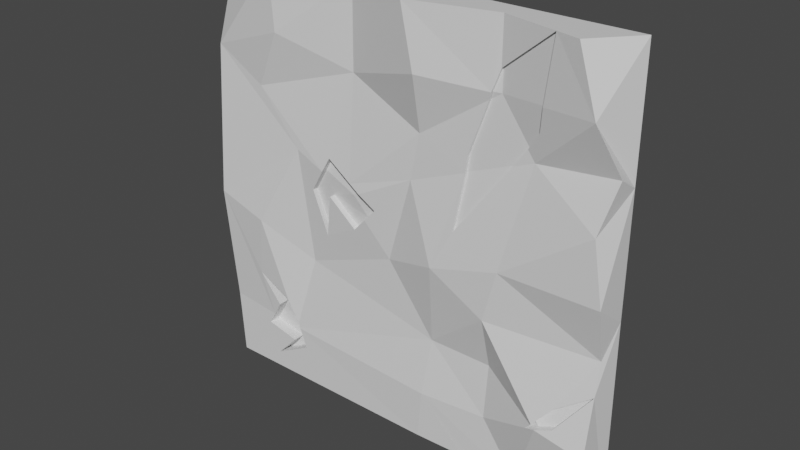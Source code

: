 # Source: TheWall.blend  (saved by Blender 2.93.21; exported with 4.5.12 LTS)
import bpy
from mathutils import Matrix  # noqa: F401  (used for matrix-valued properties, if any)

bpy.ops.wm.read_factory_settings(use_empty=True)
scene = bpy.context.scene
scene.name = 'Scene'

# ---- collections
col_collection = bpy.data.collections.new('Collection'); scene.collection.children.link(col_collection)

# ---- materials (node trees are filled in below, after node groups)
mat_material = bpy.data.materials.new('Material')
mat_material.alpha_threshold = 0.0
mat_material.use_transparent_shadow = False
mat_material.line_color = (0.0, 0.0, 0.0, 1.0)

# ---- material node trees
mat_material.use_nodes = True; mat_material.node_tree.nodes.clear()
_N = mat_material.node_tree.nodes; _L = mat_material.node_tree.links
n0 = _N.new('ShaderNodeOutputMaterial'); n0.name = 'Material Output'; n0.location = (300, 300)
n1 = _N.new('ShaderNodeBsdfPrincipled'); n1.name = 'Principled BSDF'; n1.location = (10, 300)
n1.distribution = 'GGX'
n1.subsurface_method = 'BURLEY'
n1.inputs[2].default_value = 0.4
n1.inputs[3].default_value = 1.45
n1.inputs[27].default_value = (0.0, 0.0, 0.0, 1.0)
n1.inputs[28].default_value = 1.0
_L.new(n1.outputs[0], n0.inputs[0])
n0.is_active_output = True

# ---- world
world_world = bpy.data.worlds.new('World'); scene.world = world_world
world_world.use_nodes = True; world_world.node_tree.nodes.clear()
_N = world_world.node_tree.nodes; _L = world_world.node_tree.links
n0 = _N.new('ShaderNodeOutputWorld'); n0.name = 'World Output'; n0.location = (300, 300)
n1 = _N.new('ShaderNodeBackground'); n1.name = 'Background'; n1.location = (10, 300)
n1.inputs[0].default_value = (0.05088, 0.05088, 0.05088, 1.0)
_L.new(n1.outputs[0], n0.inputs[0])
n0.is_active_output = True
world_world.color = (0.05088, 0.05088, 0.05088)
world_world.use_sun_shadow = False
world_world.sun_shadow_jitter_overblur = 0.0

# ---- meshes
me_cube = bpy.data.meshes.new('Cube')
me_cube.from_pydata([(0.84, -2.777, 1.0), (1.005, 0.9985, -1.013), (-1.012, 0.9983, 1.014), (-0.9811, -1.89, -1.0), (1.0, 1.0, -0.1248), (1.0, -1.0, 0.5), (1.0, -2.379, 0.0), (1.003, -3.086, -0.6631), (1.0, 1.0, 0.4362), (0.9255, -2.777, 0.7225), (-1.006, -1.847, 0.5946), (0.953, -2.381, 0.2837), (-1.0, -2.924, -0.1072), (0.9829, -0.8575, -0.2638), (-0.06447, -1.004, -0.1856), (-1.0, -1.895, -0.6845), (0.6393, -1.301, -1.008), (0.4739, -1.0, 1.0), (0.4739, -1.0, -0.5), (0.6835, -1.574, 0.7066), (0.6385, -0.9493, 0.4622), (0.4739, -2.314, -0.2497), (0.4739, -1.509, -0.75), (-1.0, 1.0, -1.0), (-0.6458, -2.465, 1.012), (-0.7542, -1.938, 0.4568), (-0.6182, -2.599, 0.7284), (-0.542, -2.018, 0.2131), (-0.5135, -0.9713, -0.3505), (0.1322, -1.864, -1.0), (1.0, 1.0, 1.0), (0.7738, -3.109, -0.6221), (0.537, -2.345, -0.007386), (0.3748, -1.595, -1.004), (-0.7551, -2.939, -0.1855), (0.2012, 1.0, 1.0), (-0.25, -1.0, 1.0), (-0.257, -0.8983, 0.6119), (0.9902, -1.66, -0.4076), (0.07185, -2.889, 1.0), (0.1726, -1.009, -0.4988), (0.2055, -2.337, -0.1037), (0.1051, -1.249, 0.4465), (0.1322, -2.889, 0.7193), (0.05954, -1.259, 0.2295), (0.1545, -1.922, -0.7633), (0.5434, -1.0, 0.424), (0.328, -1.116, 0.3374), (0.732, -2.253, 1.0), (0.438, -1.199, 0.6956), (0.4736, -1.002, 0.7949), (0.4251, -1.036, 0.6605), (0.6043, -0.9605, 0.5101), (0.6835, -1.828, 0.7066), (0.3378, -1.101, 0.4184), (0.2994, -1.887, 0.08168), (0.6657, -1.448, 0.5989), (0.6835, -1.828, 0.7066), (0.4736, -1.002, 0.7949), (0.4251, -1.036, 0.6605), (0.5434, -1.0, 0.424), (0.328, -1.116, 0.3374), (0.438, -1.199, 0.6956), (0.6043, -0.9605, 0.5101), (0.3378, -1.101, 0.4184), (0.732, -2.253, 1.0), (0.2994, -1.887, 0.08168), (0.6657, -1.448, 0.5989), (0.4734, -0.7496, 0.6928), (0.4736, -0.7484, 0.7949), (0.4251, -0.7817, 0.6605), (0.5434, -0.7462, 0.424), (0.328, -0.8615, 0.3374), (0.438, -0.9453, 0.6956), (0.6043, -0.7065, 0.5101), (0.3378, -0.8474, 0.4184), (0.732, -1.999, 1.0), (0.2994, -1.633, 0.08168), (0.6657, -1.194, 0.5989), (-0.4013, -2.009, 0.1466), (-0.248, -1.877, 0.1331), (-0.1787, -1.626, -0.02341), (-0.1987, -1.882, 0.09808), (-0.4711, -1.74, 0.03553), (-0.4082, -1.389, -0.1769), (-0.3672, -1.823, 0.03391), (-0.242, -1.483, -0.09176), (-0.3648, -1.829, 0.2151), (-0.1249, -1.548, 0.03659), (-0.1987, -1.298, 0.09808), (-0.2469, -1.415, 0.07355), (-0.248, -1.293, 0.1331), (-0.4013, -1.425, 0.1466), (-0.1787, -1.043, -0.02341), (-0.4711, -1.156, 0.03553), (-0.4082, -0.8048, -0.1769), (-0.3672, -1.239, 0.03391), (-0.242, -0.8988, -0.09176), (-0.3648, -1.245, 0.2151), (-0.1249, -0.9644, 0.03659), (0.7577, -3.067, -0.6021), (0.8393, -2.404, -0.5098), (0.75, -2.942, -0.6124), (0.7255, -2.852, -0.6427), (0.8492, -2.873, -0.5951), (0.7255, -2.189, -0.6427), (0.7738, -2.447, -0.6221), (0.7577, -2.404, -0.6021), (0.8393, -1.741, -0.5098), (0.75, -2.279, -0.6124), (0.9902, -0.9977, -0.4076), (0.8492, -2.211, -0.5951), (-0.5898, -1.816, -0.7315), (-0.6013, -1.754, -0.7043), (-0.6969, -1.831, -0.7949), (-0.587, -1.814, -0.7383), (-0.7569, -1.844, -0.7132), (-0.6477, -2.118, -0.5832), (-0.5921, -1.797, -0.7261), (-0.8072, -2.304, -0.4905), (-0.7118, -1.998, -0.6397), (-0.5524, -1.835, -0.8231), (-0.7343, -1.864, -0.9203), (-0.6299, -1.834, -0.8111), (-0.7919, -1.851, -0.7719), (-0.6477, -0.9766, -0.5832), (-0.6079, -0.6719, -0.7307), (-0.5898, -0.6745, -0.7315), (-0.7569, -0.7029, -0.7132), (-0.587, -0.6733, -0.7383), (-0.6969, -0.6902, -0.7949), (-0.6013, -0.6133, -0.7043), (-0.5921, -0.6556, -0.7261), (-0.8072, -1.163, -0.4905), (-0.7118, -0.857, -0.6397), (-0.5524, -0.694, -0.8231), (-0.7343, -0.7227, -0.9203), (-0.6299, -0.6927, -0.8111), (-0.7919, -0.71, -0.7719), (0.386, -1.583, -1.004), (0.3908, -1.577, -1.004), (0.3982, -1.569, -1.004), (0.3747, -1.596, -0.9953), (0.3751, -1.596, -0.9859), (0.3758, -1.596, -0.9792), (0.3754, -1.597, -0.971), (0.3778, -1.595, -0.9678), (0.3843, -1.588, -0.9658), (0.3907, -1.581, -0.9663), (0.3958, -1.575, -0.9677), (0.3992, -1.571, -0.9716), (0.399, -1.571, -0.9729), (0.3981, -1.572, -0.9769), (0.3985, -1.57, -0.985), (0.3984, -1.57, -0.9911), (0.3986, -1.569, -0.9955), (0.3983, -1.569, -1.002), (0.3906, -1.578, -0.9998), (0.3899, -1.579, -0.9974), (0.3874, -1.582, -0.9957), (0.3875, -1.581, -1.002), (0.3656, -1.608, -0.9791), (0.3651, -1.607, -0.9935), (0.3783, -1.594, -0.9685), (0.4014, -1.568, -0.9786), (0.4018, -1.567, -0.9825), (0.3748, -1.466, -1.004), (0.386, -1.454, -1.004), (0.3908, -1.448, -1.004), (0.3982, -1.44, -1.004), (0.3747, -1.467, -0.9953), (0.3751, -1.467, -0.9859), (0.3758, -1.467, -0.9792), (0.3754, -1.469, -0.971), (0.3843, -1.459, -0.9658), (0.3907, -1.452, -0.9663), (0.3958, -1.446, -0.9677), (0.399, -1.442, -0.9729), (0.3981, -1.443, -0.9769), (0.3933, -1.448, -0.9772), (0.3897, -1.452, -0.9773), (0.3858, -1.456, -0.98), (0.386, -1.455, -0.9847), (0.3891, -1.452, -0.9851), (0.3929, -1.448, -0.9846), (0.3985, -1.442, -0.985), (0.3984, -1.441, -0.9911), (0.3986, -1.44, -0.9955), (0.3983, -1.44, -1.002), (0.3906, -1.449, -0.9998), (0.3899, -1.45, -0.9974), (0.3874, -1.453, -0.9957), (0.3875, -1.452, -1.002), (0.3656, -1.479, -0.9791), (0.3651, -1.478, -0.9935), (0.3783, -1.466, -0.9685), (0.4014, -1.439, -0.9786), (0.4018, -1.438, -0.9825)], [], [(30, 8, 23), (8, 5, 11), (25, 10, 27), (10, 2, 12), (15, 23, 3), (13, 32, 21), (101, 100, 107, 108), (1, 16, 141, 140, 139, 33, 29), (23, 29, 3), (14, 28, 40), (13, 101, 38), (11, 32, 6), (9, 20, 5), (119, 120, 134, 133), (27, 34, 28), (35, 36, 39), (40, 118, 112, 45), (1, 29, 23), (32, 41, 21), (9, 8, 30, 0), (12, 34, 27, 10), (4, 6, 13), (8, 9, 5), (25, 26, 10), (6, 4, 8, 11), (15, 116, 120, 119, 117, 34, 12), (23, 8, 4), (2, 23, 15, 12), (13, 38, 7, 1, 4), (17, 48, 0, 30, 35), (23, 4, 1), (40, 41, 14), (41, 44, 14), (124, 114, 130, 138), (16, 31, 103, 22), (47, 55, 66, 61), (27, 79, 87, 80, 37, 25), (38, 101, 108, 110), (20, 9, 53, 56, 52), (11, 20, 32), (104, 38, 110, 111), (37, 26, 25), (28, 14, 81, 86, 85, 84, 83, 79, 27), (26, 37, 36, 24), (40, 28, 113, 118), (36, 35, 2, 24), (16, 1, 7, 31), (5, 20, 11), (6, 32, 13), (37, 43, 39, 36), (35, 30, 23), (28, 34, 117, 113), (10, 26, 24, 2), (37, 80, 82, 44, 42), (44, 82, 88, 81, 14), (29, 33, 142, 162, 161, 144, 145, 146, 147, 148, 149, 150, 151, 152, 164, 165, 153, 154, 155, 156, 141, 16, 22, 45), (42, 43, 37), (45, 112, 115, 29), (2, 35, 23), (43, 49, 50, 17, 39), (35, 39, 17), (40, 45, 22, 18), (44, 47, 54, 51, 42), (44, 41, 32, 20, 46, 55, 47), (52, 56, 67, 63), (40, 18, 21, 41), (61, 66, 77, 72), (46, 52, 63, 60), (52, 46, 20), (50, 48, 17), (48, 53, 9, 0), (50, 49, 62, 58), (49, 51, 59, 62), (51, 49, 43, 42), (54, 47, 61, 64), (63, 67, 78, 74), (60, 63, 74, 71), (58, 62, 73, 69), (62, 59, 70, 73), (64, 61, 72, 75), (48, 50, 58, 65), (56, 53, 57, 67), (51, 54, 64, 59), (55, 46, 60, 66), (53, 48, 65, 57), (68, 19, 76, 69), (68, 73, 70), (70, 75, 72, 71, 74, 68), (69, 73, 68), (72, 77, 71), (74, 78, 19, 68), (65, 58, 69, 76), (67, 57, 19, 78), (59, 64, 75, 70), (66, 60, 71, 77), (57, 65, 76, 19), (92, 94, 95, 96, 97, 93, 90), (88, 82, 89, 99), (84, 85, 96, 95), (87, 79, 92, 98), (81, 88, 99, 93), (91, 98, 92, 90), (89, 91, 90), (93, 99, 89, 90), (80, 87, 98, 91), (85, 86, 97, 96), (79, 83, 94, 92), (82, 80, 91, 89), (86, 81, 93, 97), (83, 84, 95, 94), (106, 107, 109), (102, 100, 21, 18), (100, 101, 13, 21), (103, 102, 18, 22), (38, 104, 31, 7), (100, 102, 109, 107), (106, 109, 105), (106, 108, 107), (106, 111, 110, 108), (31, 104, 111, 106), (103, 31, 106, 105), (102, 103, 105, 109), (126, 130, 137, 136, 135, 129), (120, 116, 128, 134), (114, 123, 137, 130), (117, 119, 133, 125), (115, 121, 122, 123, 114, 3, 29), (114, 124, 116, 15, 3), (123, 122, 136, 137), (122, 121, 135, 136), (126, 128, 138, 130), (125, 133, 134, 128, 126), (127, 132, 126), (129, 127, 126), (132, 131, 126), (131, 125, 126), (116, 124, 138, 128), (112, 118, 132, 127), (118, 113, 131, 132), (115, 112, 127, 129), (113, 117, 125, 131), (121, 115, 129, 135), (169, 188, 187, 186, 185, 184, 183, 182, 181, 180, 179, 178, 177, 176, 175, 174, 195, 173, 172, 166, 167, 192, 191, 190, 189, 168), (159, 158, 190, 191), (140, 157, 158, 159, 160, 139), (163, 147, 146, 145), (163, 145, 173, 195), (151, 150, 149), (158, 157, 189, 190), (143, 142, 33, 144), (179, 180, 181, 182, 183, 184, 185, 197, 196, 178), (172, 193, 194, 170, 171), (142, 143, 171, 170), (147, 163, 195, 174), (152, 151, 177, 178), (160, 159, 191, 192), (143, 144, 172, 171), (154, 153, 185, 186), (151, 149, 176, 177), (139, 160, 192, 167), (145, 144, 172, 173), (155, 154, 186, 187), (144, 33, 166, 172), (156, 155, 187, 188), (164, 152, 178, 196), (33, 139, 167, 166), (144, 161, 193, 172), (141, 156, 188, 169), (165, 164, 196, 197), (161, 162, 194, 193), (148, 147, 174, 175), (157, 140, 168, 189), (153, 165, 197, 185), (140, 141, 169, 168), (162, 142, 170, 194), (149, 148, 175, 176)])
_uv = me_cube.uv_layers.new(name='UVMap')
_uv.uv.foreach_set('vector', [0.625, 0.5, 0.5545, 0.5, 0.375, 0.25, 0.5545, 0.5, 0.5625, 0.75, 0.5312, 0.7559, 0.5625, 0.9684, 0.578, 1.0, 0.5234, 0.9465, 0.578, 0.0, 0.625, 0.2498, 0.4855, 0.0, 0.4104, 0.0, 0.375, 0.25, 0.375, 0.0, 0.4688, 0.7521, 0.5, 0.8074, 0.4688, 0.8158, 0.4381, 0.7716, 0.4265, 0.7823, 0.4265, 0.7823, 0.4381, 0.7716, 0.375, 0.5002, 0.3299, 0.75, 0.2992, 0.75, 0.2983, 0.75, 0.2977, 0.75, 0.2963, 0.75, 0.2654, 0.75, 0.125, 0.5, 0.2654, 0.75, 0.1274, 0.75, 0.4688, 0.8831, 0.4562, 0.9375, 0.4375, 0.8535, 0.4688, 0.7521, 0.4381, 0.7716, 0.4502, 0.7514, 0.5312, 0.7559, 0.5, 0.8074, 0.5, 0.75, 0.5931, 0.7593, 0.5531, 0.7911, 0.5625, 0.75, 0.4386, 0.9733, 0.4196, 0.9593, 0.4196, 0.9593, 0.4386, 0.9733, 0.5234, 0.9465, 0.4759, 0.9687, 0.4562, 0.9375, 0.7248, 0.5, 0.7812, 0.75, 0.741, 0.75, 0.4375, 0.8535, 0.4095, 0.9423, 0.4089, 0.942, 0.4062, 0.8557, 0.375, 0.5002, 0.2654, 0.75, 0.125, 0.5, 0.5, 0.8074, 0.487, 0.8482, 0.4688, 0.8158, 0.5931, 0.7593, 0.5545, 0.5, 0.625, 0.5, 0.645, 0.75, 0.4855, 1.0, 0.4759, 0.9687, 0.5234, 0.9465, 0.578, 1.0, 0.4844, 0.5, 0.5, 0.75, 0.4688, 0.7521, 0.5545, 0.5, 0.5931, 0.7593, 0.5625, 0.75, 0.5625, 0.9684, 0.5931, 0.9476, 0.578, 1.0, 0.5, 0.75, 0.4844, 0.5, 0.5545, 0.5, 0.5312, 0.7559, 0.4104, 1.0, 0.4095, 0.9653, 0.4196, 0.9593, 0.4386, 0.9733, 0.4271, 0.9508, 0.4759, 0.9687, 0.4855, 1.0, 0.375, 0.25, 0.5545, 0.5, 0.4844, 0.5, 0.625, 0.2498, 0.375, 0.25, 0.4104, 0.0, 0.4855, 0.0, 0.4688, 0.7521, 0.4502, 0.7514, 0.4171, 0.75, 0.375, 0.5002, 0.4844, 0.5, 0.6908, 0.75, 0.6585, 0.75, 0.645, 0.75, 0.625, 0.5, 0.7248, 0.5, 0.375, 0.25, 0.4844, 0.5, 0.375, 0.5002, 0.4375, 0.8535, 0.487, 0.8482, 0.4688, 0.8831, 0.487, 0.8482, 0.5302, 0.8683, 0.4688, 0.8831, 0.4025, 0.9704, 0.4009, 0.9569, 0.4009, 0.9569, 0.4025, 0.9704, 0.375, 0.7951, 0.4241, 0.7804, 0.4212, 0.7861, 0.4062, 0.8158, 0.5408, 0.8325, 0.5096, 0.8366, 0.5096, 0.8366, 0.5408, 0.8325, 0.5234, 0.9465, 0.5166, 0.9273, 0.5278, 0.9206, 0.5166, 0.9062, 0.5765, 0.9062, 0.5625, 0.9684, 0.4502, 0.7514, 0.4381, 0.7716, 0.4381, 0.7716, 0.4502, 0.7514, 0.5531, 0.7911, 0.5931, 0.7593, 0.5896, 0.7895, 0.5735, 0.7899, 0.5601, 0.7962, 0.5312, 0.7559, 0.5531, 0.7911, 0.5, 0.8074, 0.427, 0.7704, 0.4502, 0.7514, 0.4502, 0.7514, 0.427, 0.7704, 0.5765, 0.9062, 0.5931, 0.9476, 0.5625, 0.9684, 0.4562, 0.9375, 0.4688, 0.8831, 0.4941, 0.8976, 0.4879, 0.9057, 0.5055, 0.9224, 0.482, 0.9265, 0.5038, 0.9358, 0.5166, 0.9273, 0.5234, 0.9465, 0.5931, 0.9476, 0.5765, 0.9062, 0.625, 0.9062, 0.625, 0.9557, 0.4375, 0.8535, 0.4562, 0.9375, 0.4123, 0.9436, 0.4095, 0.9423, 0.7812, 0.75, 0.7248, 0.5, 0.875, 0.5002, 0.8307, 0.75, 0.375, 0.7951, 0.375, 0.5002, 0.4171, 0.75, 0.4241, 0.7804, 0.5625, 0.75, 0.5531, 0.7911, 0.5312, 0.7559, 0.5, 0.75, 0.5, 0.8074, 0.4688, 0.7521, 0.5765, 0.9062, 0.5931, 0.8585, 0.625, 0.866, 0.625, 0.9062, 0.625, 0.4002, 0.625, 0.5, 0.375, 0.25, 0.4562, 0.9375, 0.4759, 0.9687, 0.4271, 0.9508, 0.4123, 0.9436, 0.578, 1.0, 0.5931, 0.9476, 0.625, 0.9557, 0.625, 1.0, 0.5765, 0.9062, 0.5166, 0.9062, 0.5125, 0.9003, 0.5302, 0.8683, 0.5625, 0.8619, 0.5302, 0.8683, 0.5125, 0.9003, 0.5027, 0.891, 0.4941, 0.8976, 0.4688, 0.8831, 0.375, 0.8596, 0.375, 0.8287, 0.3761, 0.8287, 0.3763, 0.8299, 0.3781, 0.8297, 0.3781, 0.8284, 0.3791, 0.8284, 0.3795, 0.8281, 0.3798, 0.8273, 0.3797, 0.8265, 0.3796, 0.8258, 0.3791, 0.8254, 0.3789, 0.8255, 0.3784, 0.8256, 0.3782, 0.8252, 0.3777, 0.8252, 0.3774, 0.8256, 0.3767, 0.8257, 0.3761, 0.8257, 0.3754, 0.8257, 0.375, 0.8258, 0.375, 0.7951, 0.4062, 0.8158, 0.4062, 0.8557, 0.5625, 0.8619, 0.5931, 0.8585, 0.5765, 0.9062, 0.4062, 0.8557, 0.4089, 0.942, 0.408, 0.9417, 0.375, 0.8596, 0.625, 0.2498, 0.625, 0.4002, 0.375, 0.25, 0.5931, 0.8585, 0.5873, 0.8202, 0.5994, 0.8158, 0.625, 0.8158, 0.625, 0.866, 0.7248, 0.5, 0.741, 0.75, 0.6908, 0.75, 0.4375, 0.8535, 0.4062, 0.8557, 0.4062, 0.8158, 0.4375, 0.8158, 0.5302, 0.8683, 0.5408, 0.8325, 0.5522, 0.8312, 0.5834, 0.8218, 0.5625, 0.8619, 0.5302, 0.8683, 0.487, 0.8482, 0.5, 0.8074, 0.5531, 0.7911, 0.5493, 0.8037, 0.5096, 0.8366, 0.5408, 0.8325, 0.5601, 0.7962, 0.5735, 0.7899, 0.5735, 0.7899, 0.5601, 0.7962, 0.4375, 0.8535, 0.4375, 0.8158, 0.4688, 0.8158, 0.487, 0.8482, 0.5408, 0.8325, 0.5096, 0.8366, 0.5096, 0.8366, 0.5408, 0.8325, 0.5493, 0.8037, 0.5601, 0.7962, 0.5601, 0.7962, 0.5493, 0.8037, 0.5601, 0.7962, 0.5493, 0.8037, 0.5531, 0.7911, 0.5994, 0.8158, 0.625, 0.7835, 0.625, 0.8158, 0.625, 0.7835, 0.5896, 0.7895, 0.5931, 0.7593, 0.625, 0.77, 0.5994, 0.8158, 0.5873, 0.8202, 0.5873, 0.8202, 0.5994, 0.8158, 0.5873, 0.8202, 0.5834, 0.8218, 0.5834, 0.8218, 0.5873, 0.8202, 0.5834, 0.8218, 0.5873, 0.8202, 0.5931, 0.8585, 0.5625, 0.8619, 0.5522, 0.8312, 0.5408, 0.8325, 0.5408, 0.8325, 0.5522, 0.8312, 0.5601, 0.7962, 0.5735, 0.7899, 0.5735, 0.7899, 0.5601, 0.7962, 0.5493, 0.8037, 0.5601, 0.7962, 0.5601, 0.7962, 0.5493, 0.8037, 0.5994, 0.8158, 0.5873, 0.8202, 0.5873, 0.8202, 0.5994, 0.8158, 0.5873, 0.8202, 0.5834, 0.8218, 0.5834, 0.8218, 0.5873, 0.8202, 0.5522, 0.8312, 0.5408, 0.8325, 0.5408, 0.8325, 0.5522, 0.8312, 0.625, 0.7835, 0.5994, 0.8158, 0.5994, 0.8158, 0.625, 0.7835, 0.5735, 0.7899, 0.5896, 0.7895, 0.5896, 0.7895, 0.5735, 0.7899, 0.5834, 0.8218, 0.5522, 0.8312, 0.5522, 0.8312, 0.5834, 0.8218, 0.5096, 0.8366, 0.5493, 0.8037, 0.5493, 0.8037, 0.5096, 0.8366, 0.5896, 0.7895, 0.625, 0.7835, 0.625, 0.7835, 0.5896, 0.7895, 0.5866, 0.8158, 0.5896, 0.7895, 0.625, 0.7835, 0.5994, 0.8158, 0.5866, 0.8158, 0.5873, 0.8202, 0.5834, 0.8218, 0.5834, 0.8218, 0.5522, 0.8312, 0.5408, 0.8325, 0.5493, 0.8037, 0.5601, 0.7962, 0.5866, 0.8158, 0.5994, 0.8158, 0.5873, 0.8202, 0.5866, 0.8158, 0.5408, 0.8325, 0.5096, 0.8366, 0.5493, 0.8037, 0.5601, 0.7962, 0.5735, 0.7899, 0.5896, 0.7895, 0.5866, 0.8158, 0.625, 0.7835, 0.5994, 0.8158, 0.5994, 0.8158, 0.625, 0.7835, 0.5735, 0.7899, 0.5896, 0.7895, 0.5896, 0.7895, 0.5735, 0.7899, 0.5834, 0.8218, 0.5522, 0.8312, 0.5522, 0.8312, 0.5834, 0.8218, 0.5096, 0.8366, 0.5493, 0.8037, 0.5493, 0.8037, 0.5096, 0.8366, 0.5896, 0.7895, 0.625, 0.7835, 0.625, 0.7835, 0.5896, 0.7895, 0.5166, 0.9273, 0.5038, 0.9358, 0.482, 0.9265, 0.5055, 0.9224, 0.4879, 0.9057, 0.4941, 0.8976, 0.5092, 0.9062, 0.5027, 0.891, 0.5125, 0.9003, 0.5125, 0.9003, 0.5027, 0.891, 0.482, 0.9265, 0.5055, 0.9224, 0.5055, 0.9224, 0.482, 0.9265, 0.5278, 0.9206, 0.5166, 0.9273, 0.5166, 0.9273, 0.5278, 0.9206, 0.4941, 0.8976, 0.5027, 0.891, 0.5027, 0.891, 0.4941, 0.8976, 0.5166, 0.9062, 0.5278, 0.9206, 0.5166, 0.9273, 0.5092, 0.9062, 0.5125, 0.9003, 0.5166, 0.9062, 0.5092, 0.9062, 0.4941, 0.8976, 0.5027, 0.891, 0.5125, 0.9003, 0.5092, 0.9062, 0.5166, 0.9062, 0.5278, 0.9206, 0.5278, 0.9206, 0.5166, 0.9062, 0.5055, 0.9224, 0.4879, 0.9057, 0.4879, 0.9057, 0.5055, 0.9224, 0.5166, 0.9273, 0.5038, 0.9358, 0.5038, 0.9358, 0.5166, 0.9273, 0.5125, 0.9003, 0.5166, 0.9062, 0.5166, 0.9062, 0.5125, 0.9003, 0.4879, 0.9057, 0.4941, 0.8976, 0.4941, 0.8976, 0.4879, 0.9057, 0.5038, 0.9358, 0.482, 0.9265, 0.482, 0.9265, 0.5038, 0.9358, 0.4241, 0.7804, 0.4265, 0.7823, 0.4251, 0.7832, 0.4251, 0.7832, 0.4265, 0.7823, 0.4688, 0.8158, 0.4375, 0.8158, 0.4265, 0.7823, 0.4381, 0.7716, 0.4688, 0.7521, 0.4688, 0.8158, 0.4212, 0.7861, 0.4251, 0.7832, 0.4375, 0.8158, 0.4062, 0.8158, 0.4502, 0.7514, 0.427, 0.7704, 0.4241, 0.7804, 0.4171, 0.75, 0.4265, 0.7823, 0.4251, 0.7832, 0.4251, 0.7832, 0.4265, 0.7823, 0.4241, 0.7804, 0.4251, 0.7832, 0.4212, 0.7861, 0.4241, 0.7804, 0.4381, 0.7716, 0.4265, 0.7823, 0.4241, 0.7804, 0.427, 0.7704, 0.4502, 0.7514, 0.4381, 0.7716, 0.4241, 0.7804, 0.427, 0.7704, 0.427, 0.7704, 0.4241, 0.7804, 0.4212, 0.7861, 0.4241, 0.7804, 0.4241, 0.7804, 0.4212, 0.7861, 0.4251, 0.7832, 0.4212, 0.7861, 0.4212, 0.7861, 0.4251, 0.7832, 0.409, 0.9441, 0.4009, 0.9569, 0.3988, 0.949, 0.3851, 0.9649, 0.3973, 0.9397, 0.408, 0.9417, 0.4196, 0.9593, 0.4095, 0.9653, 0.4095, 0.9653, 0.4196, 0.9593, 0.4009, 0.9569, 0.3988, 0.949, 0.3988, 0.949, 0.4009, 0.9569, 0.4271, 0.9508, 0.4386, 0.9733, 0.4386, 0.9733, 0.4271, 0.9508, 0.408, 0.9417, 0.3973, 0.9397, 0.3851, 0.9649, 0.3988, 0.949, 0.4009, 0.9569, 0.375, 0.9976, 0.375, 0.8596, 0.4009, 0.9569, 0.4025, 0.9704, 0.4095, 0.9653, 0.4104, 1.0, 0.375, 0.9976, 0.3988, 0.949, 0.3851, 0.9649, 0.3851, 0.9649, 0.3988, 0.949, 0.3851, 0.9649, 0.3973, 0.9397, 0.3973, 0.9397, 0.3851, 0.9649, 0.409, 0.9441, 0.4095, 0.9653, 0.4025, 0.9704, 0.4009, 0.9569, 0.4271, 0.9508, 0.4386, 0.9733, 0.4196, 0.9593, 0.4095, 0.9653, 0.409, 0.9441, 0.4089, 0.942, 0.4095, 0.9423, 0.409, 0.9441, 0.408, 0.9417, 0.4089, 0.942, 0.409, 0.9441, 0.4095, 0.9423, 0.4123, 0.9436, 0.409, 0.9441, 0.4123, 0.9436, 0.4271, 0.9508, 0.409, 0.9441, 0.4095, 0.9653, 0.4025, 0.9704, 0.4025, 0.9704, 0.4095, 0.9653, 0.4089, 0.942, 0.4095, 0.9423, 0.4095, 0.9423, 0.4089, 0.942, 0.4095, 0.9423, 0.4123, 0.9436, 0.4123, 0.9436, 0.4095, 0.9423, 0.408, 0.9417, 0.4089, 0.942, 0.4089, 0.942, 0.408, 0.9417, 0.4123, 0.9436, 0.4271, 0.9508, 0.4271, 0.9508, 0.4123, 0.9436, 0.3973, 0.9397, 0.408, 0.9417, 0.408, 0.9417, 0.3973, 0.9397, 0.375, 0.8258, 0.3754, 0.8257, 0.3761, 0.8257, 0.3767, 0.8257, 0.3774, 0.8256, 0.3775, 0.8263, 0.3774, 0.8268, 0.3774, 0.8272, 0.378, 0.8272, 0.3784, 0.8267, 0.3784, 0.8262, 0.3784, 0.8256, 0.3789, 0.8255, 0.3796, 0.8258, 0.3797, 0.8265, 0.3798, 0.8273, 0.3794, 0.828, 0.3791, 0.8284, 0.3781, 0.8284, 0.375, 0.8287, 0.375, 0.8273, 0.3753, 0.8271, 0.3761, 0.8271, 0.3759, 0.8268, 0.3756, 0.8267, 0.375, 0.8267, 0.3761, 0.8271, 0.3759, 0.8268, 0.3759, 0.8268, 0.3761, 0.8271, 0.375, 0.8267, 0.3756, 0.8267, 0.3759, 0.8268, 0.3761, 0.8271, 0.3753, 0.8271, 0.375, 0.8273, 0.3794, 0.828, 0.3798, 0.8273, 0.3795, 0.8281, 0.3791, 0.8284, 0.3794, 0.828, 0.3791, 0.8284, 0.3791, 0.8284, 0.3794, 0.828, 0.3789, 0.8255, 0.3791, 0.8254, 0.3796, 0.8258, 0.3759, 0.8268, 0.3756, 0.8267, 0.3756, 0.8267, 0.3759, 0.8268, 0.3773, 0.8286, 0.3761, 0.8287, 0.375, 0.8287, 0.3781, 0.8284, 0.3784, 0.8262, 0.3784, 0.8267, 0.378, 0.8272, 0.3774, 0.8272, 0.3774, 0.8268, 0.3775, 0.8263, 0.3774, 0.8256, 0.3777, 0.8252, 0.3782, 0.8252, 0.3784, 0.8256, 0.3781, 0.8284, 0.3781, 0.8297, 0.3763, 0.8299, 0.3761, 0.8287, 0.3773, 0.8286, 0.3761, 0.8287, 0.3773, 0.8286, 0.3773, 0.8286, 0.3761, 0.8287, 0.3798, 0.8273, 0.3794, 0.828, 0.3794, 0.828, 0.3798, 0.8273, 0.3784, 0.8256, 0.3789, 0.8255, 0.3789, 0.8255, 0.3784, 0.8256, 0.3753, 0.8271, 0.3761, 0.8271, 0.3761, 0.8271, 0.3753, 0.8271, 0.3773, 0.8286, 0.3781, 0.8284, 0.3781, 0.8284, 0.3773, 0.8286, 0.3767, 0.8257, 0.3774, 0.8256, 0.3774, 0.8256, 0.3767, 0.8257, 0.3789, 0.8255, 0.3796, 0.8258, 0.3796, 0.8258, 0.3789, 0.8255, 0.375, 0.8273, 0.3753, 0.8271, 0.3753, 0.8271, 0.375, 0.8273, 0.3791, 0.8284, 0.3781, 0.8284, 0.3781, 0.8284, 0.3791, 0.8284, 0.3761, 0.8257, 0.3767, 0.8257, 0.3767, 0.8257, 0.3761, 0.8257, 0.3781, 0.8284, 0.375, 0.8287, 0.375, 0.8287, 0.3781, 0.8284, 0.3754, 0.8257, 0.3761, 0.8257, 0.3761, 0.8257, 0.3754, 0.8257, 0.3782, 0.8252, 0.3784, 0.8256, 0.3784, 0.8256, 0.3782, 0.8252, 0.2963, 0.75, 0.2977, 0.75, 0.2977, 0.75, 0.2963, 0.75, 0.3781, 0.8284, 0.3781, 0.8297, 0.3781, 0.8297, 0.3781, 0.8284, 0.375, 0.8258, 0.3754, 0.8257, 0.3754, 0.8257, 0.375, 0.8258, 0.3777, 0.8252, 0.3782, 0.8252, 0.3782, 0.8252, 0.3777, 0.8252, 0.3781, 0.8297, 0.3763, 0.8299, 0.3763, 0.8299, 0.3781, 0.8297, 0.3797, 0.8265, 0.3798, 0.8273, 0.3798, 0.8273, 0.3797, 0.8265, 0.3756, 0.8267, 0.375, 0.8267, 0.375, 0.8267, 0.3756, 0.8267, 0.3774, 0.8256, 0.3777, 0.8252, 0.3777, 0.8252, 0.3774, 0.8256, 0.2983, 0.75, 0.2992, 0.75, 0.2992, 0.75, 0.2983, 0.75, 0.3763, 0.8299, 0.3761, 0.8287, 0.3761, 0.8287, 0.3763, 0.8299, 0.3796, 0.8258, 0.3797, 0.8265, 0.3797, 0.8265, 0.3796, 0.8258])
me_cube.materials.append(mat_material)
me_cube.use_remesh_preserve_volume = False
me_cube.use_remesh_preserve_attributes = False
me_cube.use_mirror_vertex_groups = False
me_cube.update()

# ---- objects
ob_cube = bpy.data.objects.new('Cube', me_cube)

# ---- transforms, parenting, visibility, modifiers, constraints
ob_cube.location = (0.0, 0.0, 4.061)
ob_cube.scale = (4.0, 0.2, 4.0)
ob_cube.lock_rotations_4d = False
ob_cube.empty_display_type = 'ARROWS'
ob_cube.lineart.crease_threshold = 0.0

# ---- collection membership
col_collection.objects.link(ob_cube)

# ---- scene / render settings (as saved in the file)
scene.frame_start = 1; scene.frame_end = 250; scene.frame_set(1)
scene.render.engine = 'BLENDER_EEVEE_NEXT'
scene.cycles.use_denoising = False
scene.cycles.samples = 128
scene.cycles.sampling_pattern = 'TABULATED_SOBOL'
scene.cycles.use_adaptive_sampling = False
scene.cycles.use_light_tree = False
scene.view_settings.view_transform = 'Filmic'
bpy.context.view_layer.update()

# ---- added for rendering (the .blend has no active camera and no usable light): camera, sun
cam_auto = bpy.data.cameras.new('AutoCamera')
cam_auto.lens = 50.0
cam_auto.sensor_width = 36.0
cam_auto.clip_end = 1000.0
ob_auto_camera = bpy.data.objects.new('AutoCamera', cam_auto)
scene.collection.objects.link(ob_auto_camera)
ob_auto_camera.location = (10.5958, -12.9435, 12.5513)
ob_auto_camera.rotation_euler = (1.09748, -7.21219e-08, 0.694738)
scene.camera = ob_auto_camera
light_auto_sun = bpy.data.lights.new('AutoSun', 'SUN')
light_auto_sun.energy = 3.0
light_auto_sun.angle = 0.0523599
ob_auto_sun = bpy.data.objects.new('AutoSun', light_auto_sun)
scene.collection.objects.link(ob_auto_sun)
ob_auto_sun.rotation_euler = (0.872665, 0.174533, 0.523599)
bpy.context.view_layer.update()
